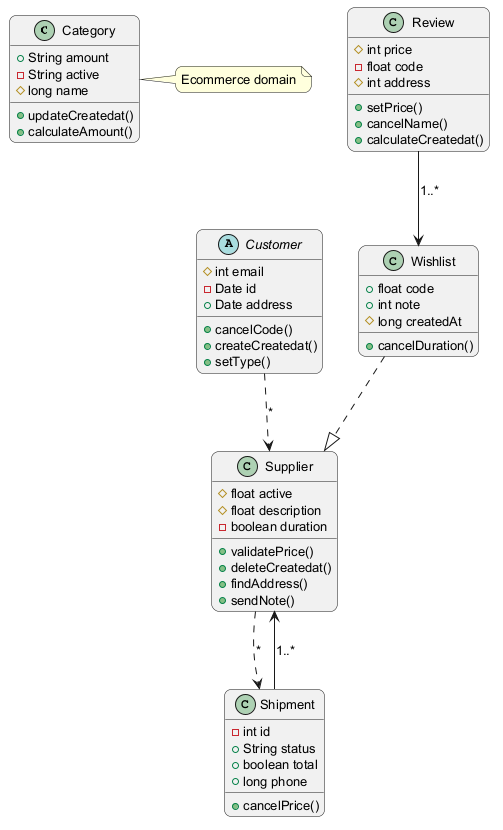

The diagram above was rendered by PlantUML. Its source (embedded in the PNG):
@startuml
skinparam backgroundColor #FFFFFF
skinparam roundCorner 15
skinparam defaultFontSize 13
class Category {
  +String amount
  -String active
  #long name
  +updateCreatedat()
  +calculateAmount()
}
class Wishlist {
  +float code
  +int note
  #long createdAt
  +cancelDuration()
}
class Supplier {
  #float active
  #float description
  -boolean duration
  +validatePrice()
  +deleteCreatedat()
  +findAddress()
  +sendNote()
}
class Review {
  #int price
  -float code
  #int address
  +setPrice()
  +cancelName()
  +calculateCreatedat()
}
class Shipment {
  -int id
  +String status
  +boolean total
  +long phone
  +cancelPrice()
}
abstract class Customer {
  #int email
  -Date id
  +Date address
  +cancelCode()
  +createCreatedat()
  +setType()
}
Supplier ..> Shipment : "*"
Review --> Wishlist : "1..*"
Wishlist ..|> Supplier
Customer ..> Supplier : "*"
Shipment --> Supplier : "1..*"
note right of Category : Ecommerce domain
@enduml